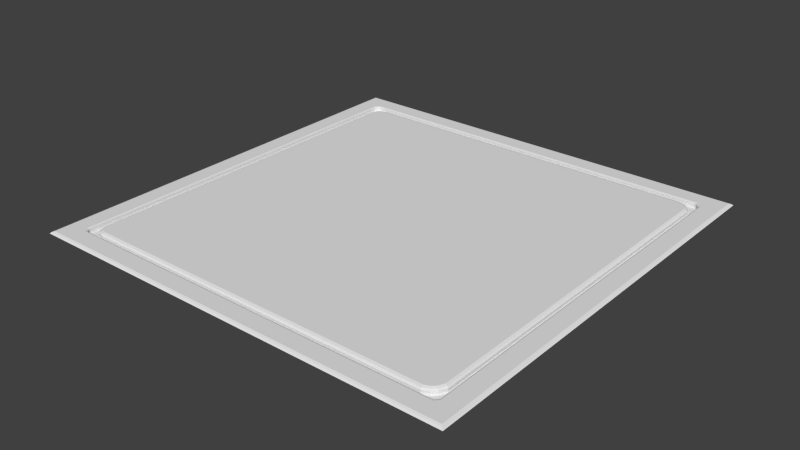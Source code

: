 # Source: StoneWall.blend  (saved by Blender 2.76.0; exported with 4.5.12 LTS)
import bpy
from mathutils import Matrix  # noqa: F401  (used for matrix-valued properties, if any)

bpy.ops.wm.read_factory_settings(use_empty=True)
scene = bpy.context.scene
scene.name = 'Scene'

# ---- collections
col_collection_1 = bpy.data.collections.new('Collection 1'); scene.collection.children.link(col_collection_1)

# ---- materials (node trees are filled in below, after node groups)
mat_material = bpy.data.materials.new('Material')
mat_material.alpha_threshold = 0.0
mat_material.use_transparent_shadow = False
mat_material.roughness = 0.5
mat_material.line_color = (0.0, 0.0, 0.0, 1.0)
mat_material_001 = bpy.data.materials.new('Material.001')
mat_material_001.alpha_threshold = 0.0
mat_material_001.use_transparent_shadow = False
mat_material_001.roughness = 0.5
mat_material_001.line_color = (0.0, 0.0, 0.0, 1.0)

# ---- material node trees

# ---- world
world_world = bpy.data.worlds.new('World'); scene.world = world_world
world_world.color = (0.05088, 0.05088, 0.05088)
world_world.use_sun_shadow = False
world_world.sun_shadow_jitter_overblur = 0.0
world_world.cycles.sampling_method = 'MANUAL'
world_world.cycles.sample_map_resolution = 256

# ---- meshes
me_plane = bpy.data.meshes.new('Plane')
me_plane.from_pydata([(-0.94, -0.94, 0.0), (0.93, -0.94, 0.0), (-0.94, 0.95, 0.0), (0.93, 0.95, 0.0), (-0.94, 0.8133, 0.0), (-0.94, -0.7833, 0.0), (-0.8233, -0.94, 0.0), (0.8433, -0.94, 0.0), (0.93, -0.7833, 0.0), (0.93, 0.8133, 0.0), (0.8433, 0.95, 0.0), (-0.8233, 0.95, 0.0), (-0.8233, -0.7833, 0.0), (-0.8233, 0.8133, 0.0), (0.8433, -0.7833, 0.0), (0.8433, 0.8133, 0.0)], [], [(15, 9, 3, 10), (4, 13, 11, 2), (13, 15, 10, 11), (0, 6, 12, 5), (5, 12, 13, 4), (6, 7, 14, 12), (7, 1, 8, 14), (14, 8, 9, 15)])
_ca = me_plane.color_attributes.new('Col', 'BYTE_COLOR', 'CORNER')
_ca.data.foreach_set('color', [0.02217, 0.07819, 0.0, 1.0, 0.02217, 0.07819, 0.0, 1.0, 0.02217, 0.07819, 0.0, 1.0, 0.02217, 0.07819, 0.0, 1.0, 0.02217, 0.07819, 0.0, 1.0, 0.02217, 0.07819, 0.0, 1.0, 0.02217, 0.07819, 0.0, 1.0, 0.02217, 0.07819, 0.0, 1.0, 0.02217, 0.07819, 0.0, 1.0, 0.02217, 0.07819, 0.0, 1.0, 0.02217, 0.07819, 0.0, 1.0, 0.02217, 0.07819, 0.0, 1.0, 0.02217, 0.07819, 0.0, 1.0, 0.02217, 0.07819, 0.0, 1.0, 0.02217, 0.07819, 0.0, 1.0, 0.02217, 0.07819, 0.0, 1.0, 0.02217, 0.07819, 0.0, 1.0, 0.02217, 0.07819, 0.0, 1.0, 0.02217, 0.07819, 0.0, 1.0, 0.02217, 0.07819, 0.0, 1.0, 0.02217, 0.07819, 0.0, 1.0, 0.02217, 0.07819, 0.0, 1.0, 0.02217, 0.07819, 0.0, 1.0, 0.02217, 0.07819, 0.0, 1.0, 0.02217, 0.07819, 0.0, 1.0, 0.02217, 0.07819, 0.0, 1.0, 0.02217, 0.07819, 0.0, 1.0, 0.02217, 0.07819, 0.0, 1.0, 0.02217, 0.07819, 0.0, 1.0, 0.02217, 0.07819, 0.0, 1.0, 0.02217, 0.07819, 0.0, 1.0, 0.02217, 0.07819, 0.0, 1.0])
me_plane.use_remesh_preserve_volume = False
me_plane.use_remesh_preserve_attributes = False
me_plane.use_mirror_vertex_groups = False
me_plane.use_paint_bone_selection = False
me_plane.use_paint_mask = True
me_plane.update()
me_cube = bpy.data.meshes.new('Cube')
me_cube.from_pydata([(1.0, 1.0, 0.06494), (1.0, -1.0, 0.06494), (-1.0, -1.0, 0.06494), (-1.0, 1.0, 0.06494), (1.0, 0.9, 0.06494), (1.0, -0.9, 0.06494), (0.9, 1.0, 0.06494), (-0.9, 1.0, 0.06494), (0.9, -1.0, 0.06494), (-0.9, -1.0, 0.06494), (-1.0, -0.9, 0.06494), (-1.0, 0.9, 0.06494), (0.9846, 0.9846, 0.075), (0.9937, 0.9937, 0.07124), (0.9846, -0.9846, 0.075), (0.9937, -0.9937, 0.07124), (-0.9846, -0.9846, 0.075), (-0.9937, -0.9937, 0.07124), (-0.9846, 0.9846, 0.075), (-0.9937, 0.9937, 0.07124), (0.9846, 0.9, 0.075), (0.9937, 0.9, 0.07124), (0.9937, -0.9, 0.07124), (0.9846, -0.9, 0.075), (0.9, 0.9937, 0.07124), (0.9, 0.9846, 0.075), (-0.9, 0.9846, 0.075), (-0.9, 0.9937, 0.07124), (0.9, -0.9846, 0.075), (0.9, -0.9937, 0.07124), (-0.9, -0.9937, 0.07124), (-0.9, -0.9846, 0.075), (-0.9846, -0.9, 0.075), (-0.9937, -0.9, 0.07124), (-0.9937, 0.9, 0.07124), (-0.9846, 0.9, 0.075), (-0.9159, -0.9, 0.075), (-0.9, -0.9159, 0.075), (0.9, -0.9163, 0.075), (0.9163, -0.9, 0.075), (0.9231, 0.9, 0.075), (0.9, 0.9231, 0.075), (-0.9, 0.9182, 0.075), (-0.9182, 0.9, 0.075), (-0.8873, -0.8968, 0.07049), (-0.8796, -0.9, 0.07049), (-0.8968, -0.8873, 0.07049), (-0.9, -0.8796, 0.07049), (-0.8968, -0.8873, -1.49e-08), (-0.9, -0.8796, -1.49e-08), (-0.8873, -0.8968, -1.49e-08), (-0.8796, -0.9, -1.49e-08), (0.8968, -0.8869, 0.07049), (0.9, -0.8792, 0.07049), (0.8869, -0.8968, 0.07049), (0.8792, -0.9, 0.07049), (0.8869, -0.8968, -1.49e-08), (0.8792, -0.9, -1.49e-08), (0.8968, -0.8869, -1.49e-08), (0.9, -0.8792, -1.49e-08), (0.8801, 0.8968, 0.07049), (0.8724, 0.9, 0.07049), (0.8968, 0.8801, 0.07049), (0.9, 0.8724, 0.07049), (0.8968, 0.8801, -1.49e-08), (0.9, 0.8724, -1.49e-08), (0.8801, 0.8968, -1.49e-08), (0.8724, 0.9, -1.49e-08), (-0.8968, 0.8849, 0.07049), (-0.9, 0.8773, 0.07049), (-0.8849, 0.8968, 0.07049), (-0.8773, 0.9, 0.07049), (-0.8849, 0.8968, -1.49e-08), (-0.8773, 0.9, -1.49e-08), (-0.8968, 0.8849, -1.49e-08), (-0.9, 0.8773, -1.49e-08), (-0.8909, -0.9069, 0.075), (-0.8858, -0.9007, 0.07264), (-0.9007, -0.8856, 0.07258), (-0.9066, -0.8907, 0.075), (0.9066, -0.8904, 0.075), (0.9007, -0.8853, 0.0726), (0.8857, -0.9013, 0.07284), (0.8914, -0.9077, 0.075), (0.8839, 0.907, 0.075), (0.8785, 0.901, 0.07274), (0.9013, 0.8789, 0.07284), (0.9077, 0.8846, 0.075), (-0.9077, 0.8895, 0.075), (-0.9013, 0.8837, 0.07283), (-0.8833, 0.9007, 0.0726), (-0.8884, 0.9066, 0.075)], [], [(21, 22, 5, 4), (69, 47, 49, 75), (6, 7, 27, 24), (30, 17, 2, 9), (22, 15, 1, 5), (29, 30, 9, 8), (33, 34, 11, 10), (54, 55, 82), (15, 29, 8, 1), (17, 33, 10, 2), (7, 3, 19, 27), (62, 63, 86), (23, 39, 38, 28, 14), (13, 21, 4, 0), (12, 25, 41, 40, 20), (85, 90, 71, 61), (37, 36, 32, 16, 31), (34, 19, 3, 11), (23, 14, 15, 22), (18, 26, 27, 19), (31, 16, 17, 30), (35, 18, 19, 34), (12, 20, 21, 13), (20, 23, 22, 21), (25, 12, 13, 24), (26, 25, 24, 27), (14, 28, 29, 15), (28, 31, 30, 29), (16, 32, 33, 17), (32, 35, 34, 33), (0, 6, 24, 13), (70, 71, 90), (44, 50, 48, 46), (52, 54, 82, 81), (45, 55, 57, 51), (52, 58, 56, 54), (60, 62, 86, 85), (63, 65, 59, 53), (81, 86, 63, 53), (60, 66, 64, 62), (68, 70, 90, 89), (71, 73, 67, 61), (68, 74, 72, 70), (45, 77, 82, 55), (26, 18, 35, 43, 42), (76, 79, 36, 37), (47, 69, 89, 78), (80, 83, 38, 39), (84, 87, 40, 41), (88, 91, 42, 43), (44, 77, 45), (45, 51, 50, 44), (49, 47, 46, 48), (52, 81, 53), (53, 59, 58, 52), (57, 55, 54, 56), (38, 83, 76, 37, 31, 28), (60, 85, 61), (61, 67, 66, 60), (65, 63, 62, 64), (20, 40, 87, 80, 39, 23), (68, 89, 69), (69, 75, 74, 68), (73, 71, 70, 72), (88, 43, 35, 32, 36, 79), (25, 26, 42, 91, 84, 41), (46, 47, 78), (79, 76, 77, 78), (83, 80, 81, 82), (76, 83, 82, 77), (87, 84, 85, 86), (80, 87, 86, 81), (91, 88, 89, 90), (88, 79, 78, 89), (84, 91, 90, 85), (44, 46, 78, 77)])
_ca = me_cube.color_attributes.new('Col', 'BYTE_COLOR', 'CORNER')
_ca.data.foreach_set('color', [0.3916, 0.3916, 0.3916, 1.0, 0.3916, 0.3916, 0.3916, 1.0, 0.3916, 0.3916, 0.3916, 1.0, 0.3916, 0.3916, 0.3916, 1.0, 0.2423, 0.2423, 0.2423, 1.0, 0.2423, 0.2423, 0.2423, 1.0, 0.2423, 0.2423, 0.2423, 1.0, 0.2423, 0.2423, 0.2423, 1.0, 0.3916, 0.3916, 0.3916, 1.0, 0.3916, 0.3916, 0.3916, 1.0, 0.3916, 0.3916, 0.3916, 1.0, 0.3916, 0.3916, 0.3916, 1.0, 0.3916, 0.3916, 0.3916, 1.0, 0.3916, 0.3916, 0.3916, 1.0, 0.3916, 0.3916, 0.3916, 1.0, 0.3916, 0.3916, 0.3916, 1.0, 0.3916, 0.3916, 0.3916, 1.0, 0.3916, 0.3916, 0.3916, 1.0, 0.3916, 0.3916, 0.3916, 1.0, 0.3916, 0.3916, 0.3916, 1.0, 0.3916, 0.3916, 0.3916, 1.0, 0.3916, 0.3916, 0.3916, 1.0, 0.3916, 0.3916, 0.3916, 1.0, 0.3916, 0.3916, 0.3916, 1.0, 0.3916, 0.3916, 0.3916, 1.0, 0.3916, 0.3916, 0.3916, 1.0, 0.3916, 0.3916, 0.3916, 1.0, 0.3916, 0.3916, 0.3916, 1.0, 0.3916, 0.3916, 0.3916, 1.0, 0.3916, 0.3916, 0.3916, 1.0, 0.3916, 0.3916, 0.3916, 1.0, 0.3916, 0.3916, 0.3916, 1.0, 0.3916, 0.3916, 0.3916, 1.0, 0.3916, 0.3916, 0.3916, 1.0, 0.3916, 0.3916, 0.3916, 1.0, 0.3916, 0.3916, 0.3916, 1.0, 0.3916, 0.3916, 0.3916, 1.0, 0.3916, 0.3916, 0.3916, 1.0, 0.3916, 0.3916, 0.3916, 1.0, 0.3916, 0.3916, 0.3916, 1.0, 0.3916, 0.3916, 0.3916, 1.0, 0.3916, 0.3916, 0.3916, 1.0, 0.3916, 0.3916, 0.3916, 1.0, 0.3916, 0.3916, 0.3916, 1.0, 0.3916, 0.3916, 0.3916, 1.0, 0.3916, 0.3916, 0.3916, 1.0, 1.0, 1.0, 1.0, 1.0, 1.0, 1.0, 1.0, 1.0, 1.0, 1.0, 1.0, 1.0, 1.0, 1.0, 1.0, 1.0, 1.0, 1.0, 1.0, 1.0, 0.3916, 0.3916, 0.3916, 1.0, 0.3916, 0.3916, 0.3916, 1.0, 0.3916, 0.3916, 0.3916, 1.0, 0.3916, 0.3916, 0.3916, 1.0, 1.0, 1.0, 1.0, 1.0, 1.0, 1.0, 1.0, 1.0, 1.0, 1.0, 1.0, 1.0, 1.0, 1.0, 1.0, 1.0, 1.0, 1.0, 1.0, 1.0, 0.3916, 0.3916, 0.3916, 1.0, 0.3916, 0.3916, 0.3916, 1.0, 0.3916, 0.3916, 0.3916, 1.0, 0.3916, 0.3916, 0.3916, 1.0, 1.0, 1.0, 1.0, 1.0, 1.0, 1.0, 1.0, 1.0, 1.0, 1.0, 1.0, 1.0, 1.0, 1.0, 1.0, 1.0, 1.0, 1.0, 1.0, 1.0, 0.3916, 0.3916, 0.3916, 1.0, 0.3916, 0.3916, 0.3916, 1.0, 0.3916, 0.3916, 0.3916, 1.0, 0.3916, 0.3916, 0.3916, 1.0, 0.552, 0.552, 0.552, 1.0, 0.552, 0.552, 0.552, 1.0, 0.552, 0.552, 0.552, 1.0, 0.552, 0.552, 0.552, 1.0, 0.552, 0.552, 0.552, 1.0, 0.552, 0.552, 0.552, 1.0, 0.552, 0.552, 0.552, 1.0, 0.552, 0.552, 0.552, 1.0, 0.552, 0.552, 0.552, 1.0, 0.552, 0.552, 0.552, 1.0, 0.552, 0.552, 0.552, 1.0, 0.552, 0.552, 0.552, 1.0, 0.552, 0.552, 0.552, 1.0, 0.552, 0.552, 0.552, 1.0, 0.552, 0.552, 0.552, 1.0, 0.552, 0.552, 0.552, 1.0, 0.552, 0.552, 0.552, 1.0, 0.552, 0.552, 0.552, 1.0, 0.552, 0.552, 0.552, 1.0, 0.552, 0.552, 0.552, 1.0, 0.552, 0.552, 0.552, 1.0, 0.552, 0.552, 0.552, 1.0, 0.552, 0.552, 0.552, 1.0, 0.552, 0.552, 0.552, 1.0, 0.552, 0.552, 0.552, 1.0, 0.552, 0.552, 0.552, 1.0, 0.552, 0.552, 0.552, 1.0, 0.552, 0.552, 0.552, 1.0, 0.552, 0.552, 0.552, 1.0, 0.552, 0.552, 0.552, 1.0, 0.552, 0.552, 0.552, 1.0, 0.552, 0.552, 0.552, 1.0, 0.552, 0.552, 0.552, 1.0, 0.552, 0.552, 0.552, 1.0, 0.552, 0.552, 0.552, 1.0, 0.552, 0.552, 0.552, 1.0, 0.552, 0.552, 0.552, 1.0, 0.552, 0.552, 0.552, 1.0, 0.552, 0.552, 0.552, 1.0, 0.552, 0.552, 0.552, 1.0, 0.552, 0.552, 0.552, 1.0, 0.552, 0.552, 0.552, 1.0, 0.552, 0.552, 0.552, 1.0, 0.552, 0.552, 0.552, 1.0, 0.552, 0.552, 0.552, 1.0, 0.552, 0.552, 0.552, 1.0, 0.552, 0.552, 0.552, 1.0, 0.552, 0.552, 0.552, 1.0, 0.3916, 0.3916, 0.3916, 1.0, 0.3916, 0.3916, 0.3916, 1.0, 0.3916, 0.3916, 0.3916, 1.0, 0.3916, 0.3916, 0.3916, 1.0, 0.3916, 0.3916, 0.3916, 1.0, 0.3916, 0.3916, 0.3916, 1.0, 0.3916, 0.3916, 0.3916, 1.0, 0.2423, 0.2423, 0.2423, 1.0, 0.2423, 0.2423, 0.2423, 1.0, 0.2423, 0.2423, 0.2423, 1.0, 0.2423, 0.2423, 0.2423, 1.0, 0.3916, 0.3916, 0.3916, 1.0, 0.3916, 0.3916, 0.3916, 1.0, 0.3916, 0.3916, 0.3916, 1.0, 0.3916, 0.3916, 0.3916, 1.0, 0.2423, 0.2423, 0.2423, 1.0, 0.2423, 0.2423, 0.2423, 1.0, 0.2423, 0.2423, 0.2423, 1.0, 0.2423, 0.2423, 0.2423, 1.0, 0.2423, 0.2423, 0.2423, 1.0, 0.2423, 0.2423, 0.2423, 1.0, 0.2423, 0.2423, 0.2423, 1.0, 0.2423, 0.2423, 0.2423, 1.0, 0.3916, 0.3916, 0.3916, 1.0, 0.3916, 0.3916, 0.3916, 1.0, 0.3916, 0.3916, 0.3916, 1.0, 0.3916, 0.3916, 0.3916, 1.0, 0.2423, 0.2423, 0.2423, 1.0, 0.2423, 0.2423, 0.2423, 1.0, 0.2423, 0.2423, 0.2423, 1.0, 0.2423, 0.2423, 0.2423, 1.0, 0.3916, 0.3916, 0.3916, 1.0, 0.3916, 0.3916, 0.3916, 1.0, 0.3916, 0.3916, 0.3916, 1.0, 0.3916, 0.3916, 0.3916, 1.0, 0.2423, 0.2423, 0.2423, 1.0, 0.2423, 0.2423, 0.2423, 1.0, 0.2423, 0.2423, 0.2423, 1.0, 0.2423, 0.2423, 0.2423, 1.0, 0.3916, 0.3916, 0.3916, 1.0, 0.3916, 0.3916, 0.3916, 1.0, 0.3916, 0.3916, 0.3916, 1.0, 0.3916, 0.3916, 0.3916, 1.0, 0.2423, 0.2423, 0.2423, 1.0, 0.2423, 0.2423, 0.2423, 1.0, 0.2423, 0.2423, 0.2423, 1.0, 0.2423, 0.2423, 0.2423, 1.0, 0.2423, 0.2423, 0.2423, 1.0, 0.2423, 0.2423, 0.2423, 1.0, 0.2423, 0.2423, 0.2423, 1.0, 0.2423, 0.2423, 0.2423, 1.0, 0.3916, 0.3916, 0.3916, 1.0, 0.3916, 0.3916, 0.3916, 1.0, 0.552, 0.552, 0.552, 1.0, 0.3916, 0.3916, 0.3916, 1.0, 1.0, 1.0, 1.0, 1.0, 1.0, 1.0, 1.0, 1.0, 1.0, 1.0, 1.0, 1.0, 1.0, 1.0, 1.0, 1.0, 1.0, 1.0, 1.0, 1.0, 1.0, 1.0, 1.0, 1.0, 1.0, 1.0, 1.0, 1.0, 1.0, 1.0, 1.0, 1.0, 1.0, 1.0, 1.0, 1.0, 0.3916, 0.3916, 0.3916, 1.0, 0.3916, 0.3916, 0.3916, 1.0, 0.3916, 0.3916, 0.3916, 1.0, 0.3916, 0.3916, 0.3916, 1.0, 1.0, 1.0, 1.0, 1.0, 1.0, 1.0, 1.0, 1.0, 1.0, 1.0, 1.0, 1.0, 1.0, 1.0, 1.0, 1.0, 1.0, 1.0, 1.0, 1.0, 1.0, 1.0, 1.0, 1.0, 1.0, 1.0, 1.0, 1.0, 1.0, 1.0, 1.0, 1.0, 1.0, 1.0, 1.0, 1.0, 1.0, 1.0, 1.0, 1.0, 1.0, 1.0, 1.0, 1.0, 1.0, 1.0, 1.0, 1.0, 0.3916, 0.3916, 0.3916, 1.0, 0.3916, 0.3916, 0.3916, 1.0, 0.3916, 0.3916, 0.3916, 1.0, 0.2423, 0.2423, 0.2423, 1.0, 0.2423, 0.2423, 0.2423, 1.0, 0.2423, 0.2423, 0.2423, 1.0, 0.2423, 0.2423, 0.2423, 1.0, 0.2423, 0.2423, 0.2423, 1.0, 0.2423, 0.2423, 0.2423, 1.0, 0.2423, 0.2423, 0.2423, 1.0, 0.2423, 0.2423, 0.2423, 1.0, 0.3916, 0.3916, 0.3916, 1.0, 0.3916, 0.3916, 0.3916, 1.0, 0.3916, 0.3916, 0.3916, 1.0, 0.2423, 0.2423, 0.2423, 1.0, 0.2423, 0.2423, 0.2423, 1.0, 0.2423, 0.2423, 0.2423, 1.0, 0.2423, 0.2423, 0.2423, 1.0, 0.2423, 0.2423, 0.2423, 1.0, 0.2423, 0.2423, 0.2423, 1.0, 0.2423, 0.2423, 0.2423, 1.0, 0.2423, 0.2423, 0.2423, 1.0, 1.0, 1.0, 1.0, 1.0, 1.0, 1.0, 1.0, 1.0, 1.0, 1.0, 1.0, 1.0, 1.0, 1.0, 1.0, 1.0, 1.0, 1.0, 1.0, 1.0, 1.0, 1.0, 1.0, 1.0, 0.3916, 0.3916, 0.3916, 1.0, 0.3916, 0.3916, 0.3916, 1.0, 0.3916, 0.3916, 0.3916, 1.0, 0.2423, 0.2423, 0.2423, 1.0, 0.2423, 0.2423, 0.2423, 1.0, 0.2423, 0.2423, 0.2423, 1.0, 0.2423, 0.2423, 0.2423, 1.0, 0.2423, 0.2423, 0.2423, 1.0, 0.2423, 0.2423, 0.2423, 1.0, 0.2423, 0.2423, 0.2423, 1.0, 0.2423, 0.2423, 0.2423, 1.0, 1.0, 1.0, 1.0, 1.0, 1.0, 1.0, 1.0, 1.0, 1.0, 1.0, 1.0, 1.0, 1.0, 1.0, 1.0, 1.0, 1.0, 1.0, 1.0, 1.0, 1.0, 1.0, 1.0, 1.0, 0.3916, 0.3916, 0.3916, 1.0, 0.3916, 0.3916, 0.3916, 1.0, 0.3916, 0.3916, 0.3916, 1.0, 0.2423, 0.2423, 0.2423, 1.0, 0.2423, 0.2423, 0.2423, 1.0, 0.2423, 0.2423, 0.2423, 1.0, 0.2423, 0.2423, 0.2423, 1.0, 0.2423, 0.2423, 0.2423, 1.0, 0.2423, 0.2423, 0.2423, 1.0, 0.2423, 0.2423, 0.2423, 1.0, 0.2423, 0.2423, 0.2423, 1.0, 1.0, 1.0, 1.0, 1.0, 1.0, 1.0, 1.0, 1.0, 1.0, 1.0, 1.0, 1.0, 1.0, 1.0, 1.0, 1.0, 1.0, 1.0, 1.0, 1.0, 1.0, 1.0, 1.0, 1.0, 1.0, 1.0, 1.0, 1.0, 1.0, 1.0, 1.0, 1.0, 1.0, 1.0, 1.0, 1.0, 1.0, 1.0, 1.0, 1.0, 1.0, 1.0, 1.0, 1.0, 1.0, 1.0, 1.0, 1.0, 0.3916, 0.3916, 0.3916, 1.0, 0.3916, 0.3916, 0.3916, 1.0, 0.3916, 0.3916, 0.3916, 1.0, 0.552, 0.552, 0.552, 1.0, 0.552, 0.552, 0.552, 1.0, 0.552, 0.552, 0.552, 1.0, 0.552, 0.552, 0.552, 1.0, 0.552, 0.552, 0.552, 1.0, 0.552, 0.552, 0.552, 1.0, 0.552, 0.552, 0.552, 1.0, 0.552, 0.552, 0.552, 1.0, 0.552, 0.552, 0.552, 1.0, 0.552, 0.552, 0.552, 1.0, 0.552, 0.552, 0.552, 1.0, 0.552, 0.552, 0.552, 1.0, 0.552, 0.552, 0.552, 1.0, 0.552, 0.552, 0.552, 1.0, 0.552, 0.552, 0.552, 1.0, 0.552, 0.552, 0.552, 1.0, 0.552, 0.552, 0.552, 1.0, 0.552, 0.552, 0.552, 1.0, 0.552, 0.552, 0.552, 1.0, 0.552, 0.552, 0.552, 1.0, 0.552, 0.552, 0.552, 1.0, 0.552, 0.552, 0.552, 1.0, 0.552, 0.552, 0.552, 1.0, 0.552, 0.552, 0.552, 1.0, 0.552, 0.552, 0.552, 1.0, 0.552, 0.552, 0.552, 1.0, 0.552, 0.552, 0.552, 1.0, 0.552, 0.552, 0.552, 1.0, 0.552, 0.552, 0.552, 1.0, 0.552, 0.552, 0.552, 1.0, 0.552, 0.552, 0.552, 1.0, 0.552, 0.552, 0.552, 1.0, 0.3916, 0.3916, 0.3916, 1.0, 0.3916, 0.3916, 0.3916, 1.0, 0.3916, 0.3916, 0.3916, 1.0, 0.3916, 0.3916, 0.3916, 1.0])
me_cube.materials.append(mat_material)
me_cube.use_remesh_preserve_volume = False
me_cube.use_remesh_preserve_attributes = False
me_cube.use_mirror_vertex_groups = False
me_cube.use_paint_bone_selection = False
me_cube.use_paint_mask = True
me_cube.update()
me_plane_012 = bpy.data.meshes.new('Plane.012')
me_plane_012.from_pydata([(-0.63, 1.846, -0.025), (-0.6631, 1.831, -0.025), (-0.593, 1.9, -0.025), (-0.6086, 1.865, -0.025), (-2.527, 1.862, -0.025), (-2.534, 1.893, -0.025), (-2.488, 1.831, -0.025), (-2.508, 1.84, -0.025), (-2.505, 3.692, -0.025), (-2.472, 3.701, -0.025), (-2.534, 3.634, -0.025), (-2.525, 3.674, -0.025), (-0.6649, 3.701, -0.025), (-0.6278, 3.692, -0.025), (-0.6054, 3.671, -0.025), (-0.593, 3.64, -0.025), (-0.6631, 1.831, 0.03991), (-0.63, 1.846, 0.03991), (-0.6086, 1.865, 0.03991), (-0.593, 1.9, 0.03991), (-2.534, 1.893, 0.03991), (-2.527, 1.862, 0.03991), (-2.508, 1.84, 0.03991), (-2.478, 1.831, 0.03991), (-2.472, 3.701, 0.03991), (-2.505, 3.692, 0.03991), (-2.525, 3.674, 0.03991), (-2.534, 3.634, 0.03991), (-0.6278, 3.692, 0.03991), (-0.6649, 3.701, 0.03991), (-0.593, 3.64, 0.03991), (-0.6054, 3.671, 0.03991), (-0.6663, 1.85, 0.05), (-0.6643, 1.838, 0.04589), (-0.6387, 1.861, 0.05), (-0.6333, 1.852, 0.04589), (-0.622, 1.877, 0.05), (-0.6136, 1.87, 0.04589), (-0.6097, 1.904, 0.05), (-0.5993, 1.902, 0.04589), (-2.517, 1.895, 0.05), (-2.527, 1.894, 0.04589), (-2.512, 1.871, 0.05), (-2.522, 1.865, 0.04589), (-2.499, 1.857, 0.05), (-2.505, 1.847, 0.04589), (-2.476, 1.85, 0.05), (-2.478, 1.838, 0.04589), (-2.47, 3.683, 0.05), (-2.471, 3.695, 0.04589), (-2.497, 3.676, 0.05), (-2.502, 3.686, 0.04589), (-2.51, 3.664, 0.05), (-2.52, 3.67, 0.04589), (-2.517, 3.632, 0.05), (-2.527, 3.634, 0.04589), (-0.6356, 3.675, 0.05), (-0.6307, 3.686, 0.04589), (-0.6669, 3.683, 0.05), (-0.6657, 3.695, 0.04589), (-0.6097, 3.636, 0.05), (-0.5993, 3.638, 0.04589), (-0.6192, 3.66, 0.05), (-0.6106, 3.667, 0.04589)], [], [(2, 15, 30, 19), (13, 28, 31, 14), (1, 16, 23, 6), (12, 29, 28, 13), (2, 19, 18, 3), (7, 22, 21, 4), (30, 15, 14, 31), (25, 24, 9, 8), (11, 10, 27, 26), (7, 6, 23, 22), (20, 5, 4, 21), (5, 20, 27, 10), (29, 12, 9, 24), (8, 11, 26, 25), (3, 18, 17, 0), (16, 1, 0, 17), (33, 47, 23, 16), (61, 39, 19, 30), (39, 37, 18, 19), (41, 55, 27, 20), (51, 49, 24, 25), (47, 45, 22, 23), (37, 35, 17, 18), (49, 59, 29, 24), (59, 57, 28, 29), (55, 53, 26, 27), (45, 43, 21, 22), (57, 63, 31, 28), (53, 51, 25, 26), (43, 41, 20, 21), (63, 61, 30, 31), (35, 33, 16, 17), (34, 32, 33, 35), (38, 36, 37, 39), (36, 34, 35, 37), (42, 40, 41, 43), (46, 44, 45, 47), (44, 42, 43, 45), (32, 46, 47, 33), (50, 48, 49, 51), (54, 52, 53, 55), (52, 50, 51, 53), (40, 54, 55, 41), (58, 56, 57, 59), (48, 58, 59, 49), (62, 60, 61, 63), (60, 38, 39, 61), (56, 62, 63, 57), (54, 40, 42, 44, 46, 32, 34, 36, 38, 60, 62, 56, 58, 48, 50, 52)])
_ca = me_plane_012.color_attributes.new('Col', 'BYTE_COLOR', 'CORNER')
_ca.data.foreach_set('color', [0.1559, 0.1559, 0.1559, 1.0, 0.1559, 0.1559, 0.1559, 1.0, 0.1559, 0.1559, 0.1559, 1.0, 0.1559, 0.1559, 0.1559, 1.0, 0.1559, 0.1559, 0.1559, 1.0, 0.1559, 0.1559, 0.1559, 1.0, 0.1559, 0.1559, 0.1559, 1.0, 0.1559, 0.1559, 0.1559, 1.0, 0.1559, 0.1559, 0.1559, 1.0, 0.1559, 0.1559, 0.1559, 1.0, 0.1559, 0.1559, 0.1559, 1.0, 0.1559, 0.1559, 0.1559, 1.0, 0.1559, 0.1559, 0.1559, 1.0, 0.1559, 0.1559, 0.1559, 1.0, 0.1559, 0.1559, 0.1559, 1.0, 0.1559, 0.1559, 0.1559, 1.0, 0.1559, 0.1559, 0.1559, 1.0, 0.1559, 0.1559, 0.1559, 1.0, 0.1559, 0.1559, 0.1559, 1.0, 0.1559, 0.1559, 0.1559, 1.0, 0.1559, 0.1559, 0.1559, 1.0, 0.1559, 0.1559, 0.1559, 1.0, 0.1559, 0.1559, 0.1559, 1.0, 0.1559, 0.1559, 0.1559, 1.0, 0.1559, 0.1559, 0.1559, 1.0, 0.1559, 0.1559, 0.1559, 1.0, 0.1559, 0.1559, 0.1559, 1.0, 0.1559, 0.1559, 0.1559, 1.0, 0.1559, 0.1559, 0.1559, 1.0, 0.1559, 0.1559, 0.1559, 1.0, 0.1559, 0.1559, 0.1559, 1.0, 0.1559, 0.1559, 0.1559, 1.0, 0.1559, 0.1559, 0.1559, 1.0, 0.1559, 0.1559, 0.1559, 1.0, 0.1559, 0.1559, 0.1559, 1.0, 0.1559, 0.1559, 0.1559, 1.0, 0.1559, 0.1559, 0.1559, 1.0, 0.1559, 0.1559, 0.1559, 1.0, 0.1559, 0.1559, 0.1559, 1.0, 0.1559, 0.1559, 0.1559, 1.0, 0.1559, 0.1559, 0.1559, 1.0, 0.1559, 0.1559, 0.1559, 1.0, 0.1559, 0.1559, 0.1559, 1.0, 0.1559, 0.1559, 0.1559, 1.0, 0.1559, 0.1559, 0.1559, 1.0, 0.1559, 0.1559, 0.1559, 1.0, 0.1559, 0.1559, 0.1559, 1.0, 0.1559, 0.1559, 0.1559, 1.0, 0.1559, 0.1559, 0.1559, 1.0, 0.1559, 0.1559, 0.1559, 1.0, 0.1559, 0.1559, 0.1559, 1.0, 0.1559, 0.1559, 0.1559, 1.0, 0.1559, 0.1559, 0.1559, 1.0, 0.1559, 0.1559, 0.1559, 1.0, 0.1559, 0.1559, 0.1559, 1.0, 0.1559, 0.1559, 0.1559, 1.0, 0.1559, 0.1559, 0.1559, 1.0, 0.1559, 0.1559, 0.1559, 1.0, 0.1559, 0.1559, 0.1559, 1.0, 0.1559, 0.1559, 0.1559, 1.0, 0.1559, 0.1559, 0.1559, 1.0, 0.1559, 0.1559, 0.1559, 1.0, 0.1559, 0.1559, 0.1559, 1.0, 0.1559, 0.1559, 0.1559, 1.0, 0.2961, 0.2961, 0.2961, 1.0, 0.2961, 0.2961, 0.2961, 1.0, 0.2961, 0.2961, 0.2961, 1.0, 0.2961, 0.2961, 0.2961, 1.0, 0.2961, 0.2961, 0.2961, 1.0, 0.2961, 0.2961, 0.2961, 1.0, 0.2961, 0.2961, 0.2961, 1.0, 0.2961, 0.2961, 0.2961, 1.0, 0.2961, 0.2961, 0.2961, 1.0, 0.2961, 0.2961, 0.2961, 1.0, 0.2961, 0.2961, 0.2961, 1.0, 0.2961, 0.2961, 0.2961, 1.0, 0.2961, 0.2961, 0.2961, 1.0, 0.2961, 0.2961, 0.2961, 1.0, 0.2961, 0.2961, 0.2961, 1.0, 0.2961, 0.2961, 0.2961, 1.0, 0.2961, 0.2961, 0.2961, 1.0, 0.2961, 0.2961, 0.2961, 1.0, 0.2961, 0.2961, 0.2961, 1.0, 0.2961, 0.2961, 0.2961, 1.0, 0.2961, 0.2961, 0.2961, 1.0, 0.2961, 0.2961, 0.2961, 1.0, 0.2961, 0.2961, 0.2961, 1.0, 0.2961, 0.2961, 0.2961, 1.0, 0.2961, 0.2961, 0.2961, 1.0, 0.2961, 0.2961, 0.2961, 1.0, 0.2961, 0.2961, 0.2961, 1.0, 0.2961, 0.2961, 0.2961, 1.0, 0.2961, 0.2961, 0.2961, 1.0, 0.2961, 0.2961, 0.2961, 1.0, 0.2961, 0.2961, 0.2961, 1.0, 0.2961, 0.2961, 0.2961, 1.0, 0.2961, 0.2961, 0.2961, 1.0, 0.2961, 0.2961, 0.2961, 1.0, 0.2961, 0.2961, 0.2961, 1.0, 0.2961, 0.2961, 0.2961, 1.0, 0.2961, 0.2961, 0.2961, 1.0, 0.2961, 0.2961, 0.2961, 1.0, 0.2961, 0.2961, 0.2961, 1.0, 0.2961, 0.2961, 0.2961, 1.0, 0.2961, 0.2961, 0.2961, 1.0, 0.2961, 0.2961, 0.2961, 1.0, 0.2961, 0.2961, 0.2961, 1.0, 0.2961, 0.2961, 0.2961, 1.0, 0.2961, 0.2961, 0.2961, 1.0, 0.2961, 0.2961, 0.2961, 1.0, 0.2961, 0.2961, 0.2961, 1.0, 0.2961, 0.2961, 0.2961, 1.0, 0.2961, 0.2961, 0.2961, 1.0, 0.2961, 0.2961, 0.2961, 1.0, 0.2961, 0.2961, 0.2961, 1.0, 0.2961, 0.2961, 0.2961, 1.0, 0.2961, 0.2961, 0.2961, 1.0, 0.2961, 0.2961, 0.2961, 1.0, 0.2961, 0.2961, 0.2961, 1.0, 0.2961, 0.2961, 0.2961, 1.0, 0.2961, 0.2961, 0.2961, 1.0, 0.2961, 0.2961, 0.2961, 1.0, 0.2961, 0.2961, 0.2961, 1.0, 0.2961, 0.2961, 0.2961, 1.0, 0.2961, 0.2961, 0.2961, 1.0, 0.2961, 0.2961, 0.2961, 1.0, 0.2961, 0.2961, 0.2961, 1.0, 0.2961, 0.2961, 0.2961, 1.0, 0.5841, 0.5841, 0.5841, 1.0, 0.5841, 0.5841, 0.5841, 1.0, 0.5841, 0.5841, 0.5841, 1.0, 0.5841, 0.5841, 0.5841, 1.0, 0.5841, 0.5841, 0.5841, 1.0, 0.5841, 0.5841, 0.5841, 1.0, 0.5841, 0.5841, 0.5841, 1.0, 0.5841, 0.5841, 0.5841, 1.0, 0.5841, 0.5841, 0.5841, 1.0, 0.5841, 0.5841, 0.5841, 1.0, 0.5841, 0.5841, 0.5841, 1.0, 0.5841, 0.5841, 0.5841, 1.0, 0.5841, 0.5841, 0.5841, 1.0, 0.5841, 0.5841, 0.5841, 1.0, 0.5841, 0.5841, 0.5841, 1.0, 0.5841, 0.5841, 0.5841, 1.0, 0.5841, 0.5841, 0.5841, 1.0, 0.5841, 0.5841, 0.5841, 1.0, 0.5841, 0.5841, 0.5841, 1.0, 0.5841, 0.5841, 0.5841, 1.0, 0.5841, 0.5841, 0.5841, 1.0, 0.5841, 0.5841, 0.5841, 1.0, 0.5841, 0.5841, 0.5841, 1.0, 0.5841, 0.5841, 0.5841, 1.0, 0.5841, 0.5841, 0.5841, 1.0, 0.5841, 0.5841, 0.5841, 1.0, 0.5841, 0.5841, 0.5841, 1.0, 0.5841, 0.5841, 0.5841, 1.0, 0.5841, 0.5841, 0.5841, 1.0, 0.5841, 0.5841, 0.5841, 1.0, 0.5841, 0.5841, 0.5841, 1.0, 0.5841, 0.5841, 0.5841, 1.0, 0.5841, 0.5841, 0.5841, 1.0, 0.5841, 0.5841, 0.5841, 1.0, 0.5841, 0.5841, 0.5841, 1.0, 0.5841, 0.5841, 0.5841, 1.0, 0.5841, 0.5841, 0.5841, 1.0, 0.5841, 0.5841, 0.5841, 1.0, 0.5841, 0.5841, 0.5841, 1.0, 0.5841, 0.5841, 0.5841, 1.0, 0.5841, 0.5841, 0.5841, 1.0, 0.5841, 0.5841, 0.5841, 1.0, 0.5841, 0.5841, 0.5841, 1.0, 0.5841, 0.5841, 0.5841, 1.0, 0.5841, 0.5841, 0.5841, 1.0, 0.5841, 0.5841, 0.5841, 1.0, 0.5841, 0.5841, 0.5841, 1.0, 0.5841, 0.5841, 0.5841, 1.0, 0.5841, 0.5841, 0.5841, 1.0, 0.5841, 0.5841, 0.5841, 1.0, 0.5841, 0.5841, 0.5841, 1.0, 0.5841, 0.5841, 0.5841, 1.0, 0.5841, 0.5841, 0.5841, 1.0, 0.5841, 0.5841, 0.5841, 1.0, 0.5841, 0.5841, 0.5841, 1.0, 0.5841, 0.5841, 0.5841, 1.0, 0.5841, 0.5841, 0.5841, 1.0, 0.5841, 0.5841, 0.5841, 1.0, 0.5841, 0.5841, 0.5841, 1.0, 0.5841, 0.5841, 0.5841, 1.0, 0.5841, 0.5841, 0.5841, 1.0, 0.5841, 0.5841, 0.5841, 1.0, 0.5841, 0.5841, 0.5841, 1.0, 0.5841, 0.5841, 0.5841, 1.0, 0.3419, 0.3419, 0.3419, 1.0, 0.3419, 0.3419, 0.3419, 1.0, 0.3419, 0.3419, 0.3419, 1.0, 0.3419, 0.3419, 0.3419, 1.0, 0.3419, 0.3419, 0.3419, 1.0, 0.3419, 0.3419, 0.3419, 1.0, 0.3419, 0.3419, 0.3419, 1.0, 0.3419, 0.3419, 0.3419, 1.0, 0.3419, 0.3419, 0.3419, 1.0, 0.3419, 0.3419, 0.3419, 1.0, 0.3419, 0.3419, 0.3419, 1.0, 0.3419, 0.3419, 0.3419, 1.0, 0.3419, 0.3419, 0.3419, 1.0, 0.3419, 0.3419, 0.3419, 1.0, 0.3419, 0.3419, 0.3419, 1.0, 0.3419, 0.3419, 0.3419, 1.0])
me_plane_012.materials.append(mat_material_001)
me_plane_012.use_remesh_preserve_volume = False
me_plane_012.use_remesh_preserve_attributes = False
me_plane_012.use_mirror_vertex_groups = False
me_plane_012.use_paint_bone_selection = False
me_plane_012.use_paint_mask = True
me_plane_012.update()

# ---- objects
ob_plane = bpy.data.objects.new('Plane', me_plane)
ob_cube = bpy.data.objects.new('Cube', me_cube)
ob_plane_013 = bpy.data.objects.new('Plane.013', me_plane_012)

# ---- transforms, parenting, visibility, modifiers, constraints
ob_plane.location = (0.0, 0.0, -0.01494)
ob_plane.lineart.crease_threshold = 0.0
ob_cube.location = (0.0, 0.0, -0.06494)
ob_cube.lock_rotations_4d = False
ob_cube.empty_display_type = 'ARROWS'
ob_cube.lineart.crease_threshold = 0.0
ob_plane_013.location = (1.415, -2.6, -0.03994)
ob_plane_013.scale = (0.9032, 0.9396, 1.0)
ob_plane_013.lineart.crease_threshold = 0.0

# ---- collection membership
col_collection_1.objects.link(ob_plane)
col_collection_1.objects.link(ob_cube)
col_collection_1.objects.link(ob_plane_013)

# ---- scene / render settings (as saved in the file)
scene.frame_start = 1; scene.frame_end = 250; scene.frame_set(1)
scene.render.engine = 'BLENDER_EEVEE_NEXT'
scene.render.resolution_percentage = 50
scene.render.dither_intensity = 0.0
scene.cycles.use_denoising = False
scene.cycles.samples = 10
scene.cycles.sampling_pattern = 'TABULATED_SOBOL'
scene.cycles.light_sampling_threshold = 0.0
scene.cycles.use_adaptive_sampling = False
scene.cycles.use_light_tree = False
scene.cycles.blur_glossy = 0.0
scene.cycles.pixel_filter_type = 'GAUSSIAN'
scene.cycles.sample_clamp_indirect = 0.0
scene.view_settings.view_transform = 'Standard'
bpy.context.view_layer.update()

# ---- added for rendering (the .blend has no active camera and no usable light): camera, sun
cam_auto = bpy.data.cameras.new('AutoCamera')
cam_auto.lens = 50.0
cam_auto.sensor_width = 36.0
cam_auto.clip_end = 1000.0
ob_auto_camera = bpy.data.objects.new('AutoCamera', cam_auto)
scene.collection.objects.link(ob_auto_camera)
ob_auto_camera.location = (2.61785, -3.14142, 2.06684)
ob_auto_camera.rotation_euler = (1.09748, -7.21219e-08, 0.694738)
scene.camera = ob_auto_camera
light_auto_sun = bpy.data.lights.new('AutoSun', 'SUN')
light_auto_sun.energy = 3.0
light_auto_sun.angle = 0.0523599
ob_auto_sun = bpy.data.objects.new('AutoSun', light_auto_sun)
scene.collection.objects.link(ob_auto_sun)
ob_auto_sun.rotation_euler = (0.872665, 0.174533, 0.523599)
bpy.context.view_layer.update()
